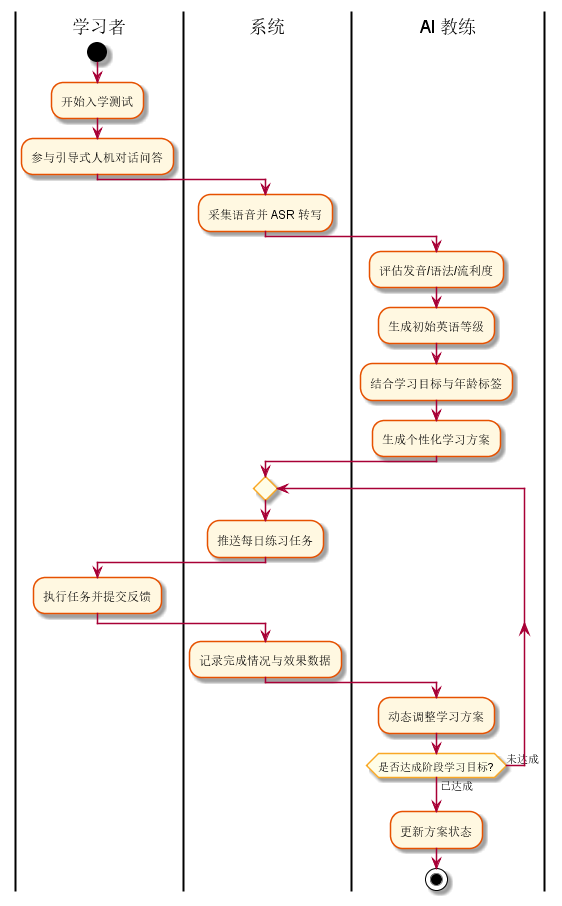

The diagram above was rendered by PlantUML. Its source (embedded in the PNG):
@startuml
skinparam activityBackgroundColor #FFF8E1
skinparam activityBorderColor #E65100
skinparam activityDiamondBackgroundColor #FFFDE7
skinparam activityDiamondBorderColor #F9A825

|学习者|
start
:开始入学测试;
:参与引导式人机对话问答;
|系统|
:采集语音并 ASR 转写;
|AI 教练|
:评估发音/语法/流利度;
:生成初始英语等级;
:结合学习目标与年龄标签;
:生成个性化学习方案;
repeat
  |系统|
  :推送每日练习任务;
  |学习者|
  :执行任务并提交反馈;
  |系统|
  :记录完成情况与效果数据;
  |AI 教练|
  :动态调整学习方案;
repeat while (是否达成阶段学习目标?) is (未达成) not (已达成)
:更新方案状态;
stop

@enduml